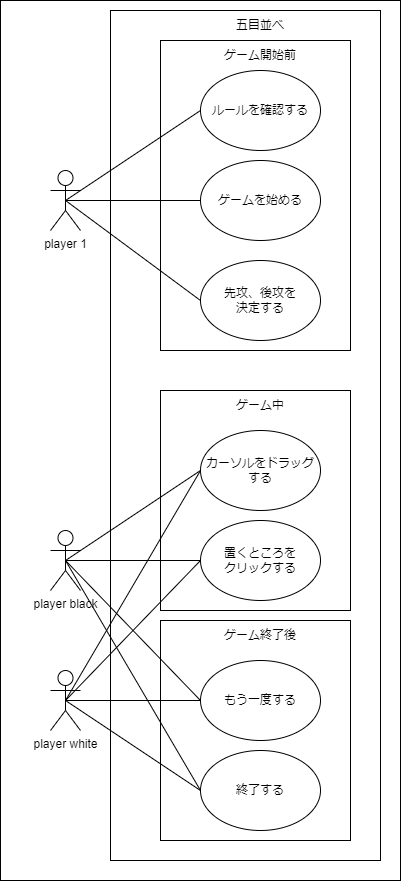

The diagram above was exported from draw.io. Its source (the exported page's mxGraphModel, read from the mxfile embedded in the PNG):
<mxGraphModel dx="336" dy="510" grid="1" gridSize="10" guides="1" tooltips="1" connect="1" arrows="1" fold="1" page="1" pageScale="1" pageWidth="827" pageHeight="1169" math="0" shadow="0">
  <root>
    <mxCell id="0" />
    <mxCell id="1" parent="0" />
    <mxCell id="45" value="" style="whiteSpace=wrap;html=1;" vertex="1" parent="1">
      <mxGeometry x="40" width="400" height="880" as="geometry" />
    </mxCell>
    <mxCell id="2" value="player 1" style="shape=umlActor;verticalLabelPosition=bottom;verticalAlign=top;html=1;outlineConnect=0;" vertex="1" parent="1">
      <mxGeometry x="90" y="170" width="30" height="60" as="geometry" />
    </mxCell>
    <mxCell id="4" value="player black" style="shape=umlActor;verticalLabelPosition=bottom;verticalAlign=top;html=1;outlineConnect=0;" vertex="1" parent="1">
      <mxGeometry x="90" y="530" width="30" height="60" as="geometry" />
    </mxCell>
    <mxCell id="5" value="player white" style="shape=umlActor;verticalLabelPosition=bottom;verticalAlign=top;html=1;outlineConnect=0;" vertex="1" parent="1">
      <mxGeometry x="90" y="670" width="30" height="60" as="geometry" />
    </mxCell>
    <mxCell id="35" value="" style="whiteSpace=wrap;html=1;" vertex="1" parent="1">
      <mxGeometry x="150" y="10" width="270" height="850" as="geometry" />
    </mxCell>
    <mxCell id="36" value="" style="whiteSpace=wrap;html=1;" vertex="1" parent="1">
      <mxGeometry x="200" y="40" width="190" height="310" as="geometry" />
    </mxCell>
    <mxCell id="11" value="ルールを確認する" style="ellipse;whiteSpace=wrap;html=1;" vertex="1" parent="1">
      <mxGeometry x="240" y="70" width="120" height="80" as="geometry" />
    </mxCell>
    <mxCell id="12" value="ゲームを始める" style="ellipse;whiteSpace=wrap;html=1;" vertex="1" parent="1">
      <mxGeometry x="240" y="160" width="120" height="80" as="geometry" />
    </mxCell>
    <mxCell id="13" value="先攻、後攻を&lt;br&gt;決定する" style="ellipse;whiteSpace=wrap;html=1;" vertex="1" parent="1">
      <mxGeometry x="240" y="260" width="120" height="80" as="geometry" />
    </mxCell>
    <mxCell id="38" value="" style="whiteSpace=wrap;html=1;" vertex="1" parent="1">
      <mxGeometry x="200" y="390" width="190" height="220" as="geometry" />
    </mxCell>
    <mxCell id="14" value="カーソルをドラッグする" style="ellipse;whiteSpace=wrap;html=1;" vertex="1" parent="1">
      <mxGeometry x="240" y="430" width="120" height="80" as="geometry" />
    </mxCell>
    <mxCell id="15" value="置くところを&lt;br&gt;クリックする" style="ellipse;whiteSpace=wrap;html=1;" vertex="1" parent="1">
      <mxGeometry x="240" y="520" width="120" height="80" as="geometry" />
    </mxCell>
    <mxCell id="16" value="" style="endArrow=none;html=1;entryX=0.5;entryY=0.5;entryDx=0;entryDy=0;exitX=0;exitY=0.5;exitDx=0;exitDy=0;entryPerimeter=0;" edge="1" parent="1" source="12" target="2">
      <mxGeometry width="50" height="50" relative="1" as="geometry">
        <mxPoint x="280" y="250" as="sourcePoint" />
        <mxPoint x="330" y="200" as="targetPoint" />
        <Array as="points" />
      </mxGeometry>
    </mxCell>
    <mxCell id="19" value="" style="endArrow=none;html=1;exitX=0.5;exitY=0.5;exitDx=0;exitDy=0;exitPerimeter=0;entryX=0;entryY=0.5;entryDx=0;entryDy=0;" edge="1" parent="1" source="2" target="11">
      <mxGeometry width="50" height="50" relative="1" as="geometry">
        <mxPoint x="280" y="250" as="sourcePoint" />
        <mxPoint x="330" y="200" as="targetPoint" />
      </mxGeometry>
    </mxCell>
    <mxCell id="22" value="" style="endArrow=none;html=1;exitX=0.5;exitY=0.5;exitDx=0;exitDy=0;exitPerimeter=0;entryX=0;entryY=0.5;entryDx=0;entryDy=0;" edge="1" parent="1" source="4" target="14">
      <mxGeometry width="50" height="50" relative="1" as="geometry">
        <mxPoint x="280" y="330" as="sourcePoint" />
        <mxPoint x="330" y="280" as="targetPoint" />
      </mxGeometry>
    </mxCell>
    <mxCell id="23" value="" style="endArrow=none;html=1;exitX=0.5;exitY=0.5;exitDx=0;exitDy=0;exitPerimeter=0;entryX=0;entryY=0.5;entryDx=0;entryDy=0;" edge="1" parent="1" source="4" target="15">
      <mxGeometry width="50" height="50" relative="1" as="geometry">
        <mxPoint x="280" y="330" as="sourcePoint" />
        <mxPoint x="330" y="280" as="targetPoint" />
      </mxGeometry>
    </mxCell>
    <mxCell id="24" value="" style="endArrow=none;html=1;exitX=0.5;exitY=0.5;exitDx=0;exitDy=0;exitPerimeter=0;entryX=0;entryY=0.5;entryDx=0;entryDy=0;" edge="1" parent="1" source="5" target="14">
      <mxGeometry width="50" height="50" relative="1" as="geometry">
        <mxPoint x="280" y="330" as="sourcePoint" />
        <mxPoint x="330" y="280" as="targetPoint" />
        <Array as="points" />
      </mxGeometry>
    </mxCell>
    <mxCell id="40" value="" style="whiteSpace=wrap;html=1;" vertex="1" parent="1">
      <mxGeometry x="200" y="620" width="190" height="220" as="geometry" />
    </mxCell>
    <mxCell id="25" value="" style="endArrow=none;html=1;exitX=0.5;exitY=0.5;exitDx=0;exitDy=0;exitPerimeter=0;entryX=0;entryY=0.5;entryDx=0;entryDy=0;" edge="1" parent="1" source="5" target="15">
      <mxGeometry width="50" height="50" relative="1" as="geometry">
        <mxPoint x="280" y="330" as="sourcePoint" />
        <mxPoint x="330" y="280" as="targetPoint" />
      </mxGeometry>
    </mxCell>
    <mxCell id="27" value="もう一度する" style="ellipse;whiteSpace=wrap;html=1;" vertex="1" parent="1">
      <mxGeometry x="240" y="660" width="120" height="80" as="geometry" />
    </mxCell>
    <mxCell id="28" value="終了する" style="ellipse;whiteSpace=wrap;html=1;" vertex="1" parent="1">
      <mxGeometry x="240" y="750" width="120" height="80" as="geometry" />
    </mxCell>
    <mxCell id="29" value="" style="endArrow=none;html=1;exitX=0.5;exitY=0.5;exitDx=0;exitDy=0;exitPerimeter=0;entryX=0;entryY=0.5;entryDx=0;entryDy=0;" edge="1" parent="1" source="4" target="27">
      <mxGeometry width="50" height="50" relative="1" as="geometry">
        <mxPoint x="280" y="570" as="sourcePoint" />
        <mxPoint x="330" y="520" as="targetPoint" />
      </mxGeometry>
    </mxCell>
    <mxCell id="30" value="" style="endArrow=none;html=1;exitX=0.5;exitY=0.5;exitDx=0;exitDy=0;exitPerimeter=0;entryX=0;entryY=0.5;entryDx=0;entryDy=0;" edge="1" parent="1" source="4" target="28">
      <mxGeometry width="50" height="50" relative="1" as="geometry">
        <mxPoint x="280" y="570" as="sourcePoint" />
        <mxPoint x="330" y="520" as="targetPoint" />
      </mxGeometry>
    </mxCell>
    <mxCell id="31" value="" style="endArrow=none;html=1;exitX=0.5;exitY=0.5;exitDx=0;exitDy=0;exitPerimeter=0;entryX=0;entryY=0.5;entryDx=0;entryDy=0;" edge="1" parent="1" source="5" target="27">
      <mxGeometry width="50" height="50" relative="1" as="geometry">
        <mxPoint x="280" y="570" as="sourcePoint" />
        <mxPoint x="330" y="520" as="targetPoint" />
      </mxGeometry>
    </mxCell>
    <mxCell id="32" value="" style="endArrow=none;html=1;exitX=0.5;exitY=0.5;exitDx=0;exitDy=0;exitPerimeter=0;entryX=0;entryY=0.5;entryDx=0;entryDy=0;" edge="1" parent="1" source="5" target="28">
      <mxGeometry width="50" height="50" relative="1" as="geometry">
        <mxPoint x="280" y="570" as="sourcePoint" />
        <mxPoint x="330" y="520" as="targetPoint" />
      </mxGeometry>
    </mxCell>
    <mxCell id="34" value="五目並べ" style="text;html=1;strokeColor=none;fillColor=none;align=center;verticalAlign=middle;whiteSpace=wrap;rounded=0;" vertex="1" parent="1">
      <mxGeometry x="270" y="10" width="60" height="30" as="geometry" />
    </mxCell>
    <mxCell id="20" value="" style="endArrow=none;html=1;exitX=0.5;exitY=0.5;exitDx=0;exitDy=0;exitPerimeter=0;entryX=0;entryY=0.5;entryDx=0;entryDy=0;" edge="1" parent="1" source="2" target="13">
      <mxGeometry width="50" height="50" relative="1" as="geometry">
        <mxPoint x="280" y="250" as="sourcePoint" />
        <mxPoint x="330" y="200" as="targetPoint" />
      </mxGeometry>
    </mxCell>
    <mxCell id="37" value="ゲーム開始前" style="text;html=1;strokeColor=none;fillColor=none;align=center;verticalAlign=middle;whiteSpace=wrap;rounded=0;" vertex="1" parent="1">
      <mxGeometry x="260" y="40" width="80" height="30" as="geometry" />
    </mxCell>
    <mxCell id="39" value="ゲーム中" style="text;html=1;strokeColor=none;fillColor=none;align=center;verticalAlign=middle;whiteSpace=wrap;rounded=0;" vertex="1" parent="1">
      <mxGeometry x="270" y="390" width="60" height="30" as="geometry" />
    </mxCell>
    <mxCell id="41" value="ゲーム終了後" style="text;html=1;strokeColor=none;fillColor=none;align=center;verticalAlign=middle;whiteSpace=wrap;rounded=0;" vertex="1" parent="1">
      <mxGeometry x="260" y="620" width="80" height="30" as="geometry" />
    </mxCell>
  </root>
</mxGraphModel>